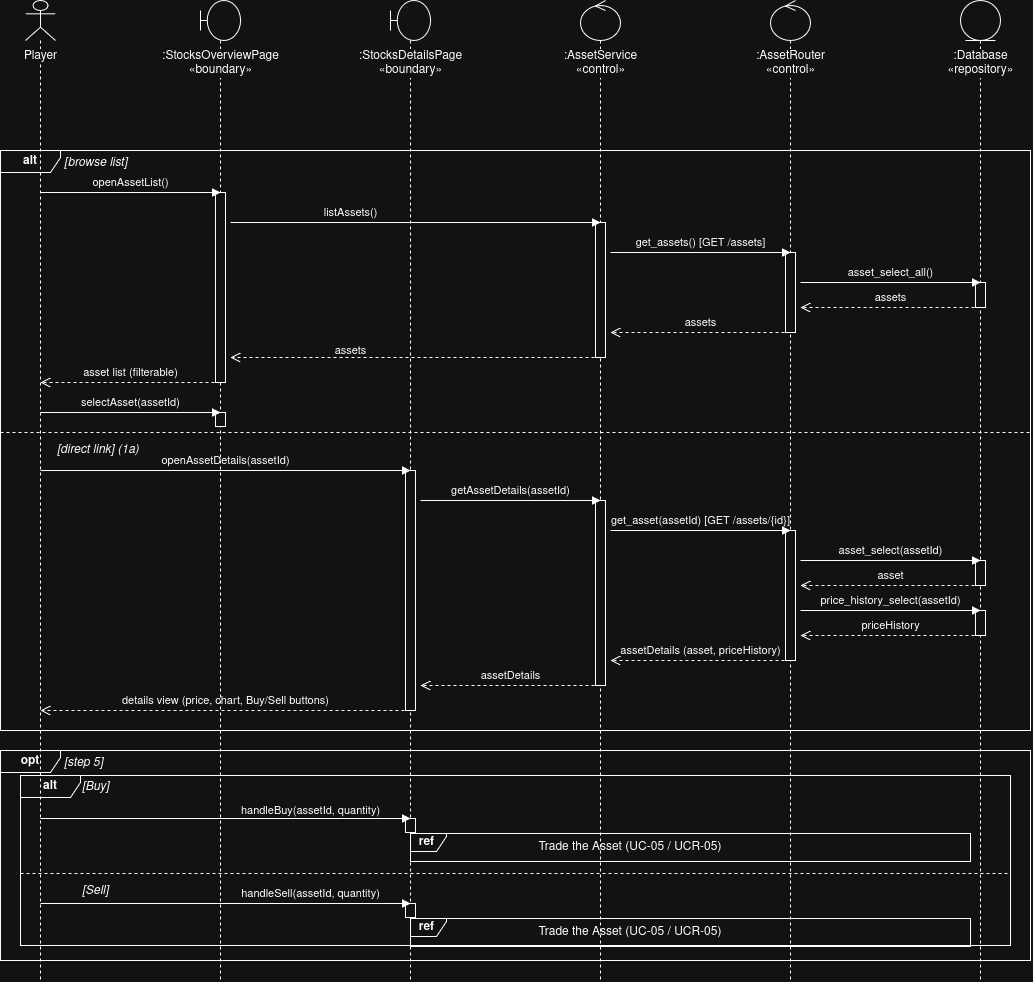

The diagram above was exported from draw.io. Its source (the exported page's mxGraphModel, read from the mxfile embedded in the PNG):
<mxGraphModel dx="1172" dy="911" grid="1" gridSize="10" guides="1" tooltips="1" connect="1" arrows="1" fold="1" page="1" pageScale="1" pageWidth="1150" pageHeight="1060" math="0" shadow="0">
  <root>
    <mxCell id="0" />
    <mxCell id="1" parent="0" />
    <mxCell id="ll_user" parent="1" style="shape=umlLifeline;participant=umlActor;perimeter=lifelinePerimeter;whiteSpace=nowrap;html=1;container=1;dropTarget=0;collapsible=0;recursiveResize=0;outlineConnect=0;portConstraint=eastwest;verticalAlign=top;spacingTop=42;labelBackgroundColor=#ffffff;size=40;" value="Player" vertex="1">
      <mxGeometry height="980" width="30" x="55" y="40" as="geometry" />
    </mxCell>
    <mxCell id="ll_overview" parent="1" style="shape=umlLifeline;participant=umlBoundary;perimeter=lifelinePerimeter;whiteSpace=nowrap;html=1;container=1;dropTarget=0;collapsible=0;recursiveResize=0;outlineConnect=0;portConstraint=eastwest;verticalAlign=top;spacingTop=42;labelBackgroundColor=#ffffff;size=40;" value="&lt;div&gt;:StocksOverviewPage&lt;/div&gt;&amp;laquo;boundary&amp;raquo;" vertex="1">
      <mxGeometry height="980" width="40" x="230" y="40" as="geometry" />
    </mxCell>
    <mxCell id="ll_details" parent="1" style="shape=umlLifeline;participant=umlBoundary;perimeter=lifelinePerimeter;whiteSpace=nowrap;html=1;container=1;dropTarget=0;collapsible=0;recursiveResize=0;outlineConnect=0;portConstraint=eastwest;verticalAlign=top;spacingTop=42;labelBackgroundColor=#ffffff;size=40;" value="&lt;div&gt;:StocksDetailsPage&lt;/div&gt;&amp;laquo;boundary&amp;raquo;" vertex="1">
      <mxGeometry height="980" width="40" x="420" y="40" as="geometry" />
    </mxCell>
    <mxCell id="ll_service" parent="1" style="shape=umlLifeline;participant=umlControl;perimeter=lifelinePerimeter;whiteSpace=nowrap;html=1;container=1;dropTarget=0;collapsible=0;recursiveResize=0;outlineConnect=0;portConstraint=eastwest;verticalAlign=top;spacingTop=42;labelBackgroundColor=#ffffff;size=40;" value="&lt;div&gt;:AssetService&lt;/div&gt;&amp;laquo;control&amp;raquo;" vertex="1">
      <mxGeometry height="980" width="40" x="610" y="40" as="geometry" />
    </mxCell>
    <mxCell id="ll_router" parent="1" style="shape=umlLifeline;participant=umlControl;perimeter=lifelinePerimeter;whiteSpace=nowrap;html=1;container=1;dropTarget=0;collapsible=0;recursiveResize=0;outlineConnect=0;portConstraint=eastwest;verticalAlign=top;spacingTop=42;labelBackgroundColor=#ffffff;size=40;" value="&lt;div&gt;:AssetRouter&lt;/div&gt;&amp;laquo;control&amp;raquo;" vertex="1">
      <mxGeometry height="980" width="40" x="800" y="40" as="geometry" />
    </mxCell>
    <mxCell id="ll_db" parent="1" style="shape=umlLifeline;participant=umlEntity;perimeter=lifelinePerimeter;whiteSpace=nowrap;html=1;container=1;dropTarget=0;collapsible=0;recursiveResize=0;outlineConnect=0;portConstraint=eastwest;verticalAlign=top;spacingTop=42;labelBackgroundColor=#ffffff;size=40;" value="&lt;div&gt;:Database&lt;/div&gt;&amp;laquo;repository&amp;raquo;" vertex="1">
      <mxGeometry height="980" width="40" x="990" y="40" as="geometry" />
    </mxCell>
    <mxCell id="act_ov1" parent="1" style="html=1;points=[];perimeter=orthogonalPerimeter;fillColor=#ffffff;" value="" vertex="1">
      <mxGeometry height="190" width="10" x="245" y="232" as="geometry" />
    </mxCell>
    <mxCell id="act_sv1" parent="1" style="html=1;points=[];perimeter=orthogonalPerimeter;fillColor=#ffffff;" value="" vertex="1">
      <mxGeometry height="135" width="10" x="625" y="262" as="geometry" />
    </mxCell>
    <mxCell id="act_rt1" parent="1" style="html=1;points=[];perimeter=orthogonalPerimeter;fillColor=#ffffff;" value="" vertex="1">
      <mxGeometry height="80" width="10" x="815" y="292" as="geometry" />
    </mxCell>
    <mxCell id="act_db1" parent="1" style="html=1;points=[];perimeter=orthogonalPerimeter;fillColor=#ffffff;" value="" vertex="1">
      <mxGeometry height="25" width="10" x="1005" y="322" as="geometry" />
    </mxCell>
    <mxCell id="act_ov2" parent="1" style="html=1;points=[];perimeter=orthogonalPerimeter;fillColor=#ffffff;" value="" vertex="1">
      <mxGeometry height="14" width="10" x="245" y="452" as="geometry" />
    </mxCell>
    <mxCell id="act_dt1" parent="1" style="html=1;points=[];perimeter=orthogonalPerimeter;fillColor=#ffffff;" value="" vertex="1">
      <mxGeometry height="240" width="10" x="435" y="510" as="geometry" />
    </mxCell>
    <mxCell id="act_sv2" parent="1" style="html=1;points=[];perimeter=orthogonalPerimeter;fillColor=#ffffff;" value="" vertex="1">
      <mxGeometry height="185" width="10" x="625" y="540" as="geometry" />
    </mxCell>
    <mxCell id="act_rt2" parent="1" style="html=1;points=[];perimeter=orthogonalPerimeter;fillColor=#ffffff;" value="" vertex="1">
      <mxGeometry height="130" width="10" x="815" y="570" as="geometry" />
    </mxCell>
    <mxCell id="act_db2" parent="1" style="html=1;points=[];perimeter=orthogonalPerimeter;fillColor=#ffffff;" value="" vertex="1">
      <mxGeometry height="25" width="10" x="1005" y="600" as="geometry" />
    </mxCell>
    <mxCell id="act_db3" parent="1" style="html=1;points=[];perimeter=orthogonalPerimeter;fillColor=#ffffff;" value="" vertex="1">
      <mxGeometry height="25" width="10" x="1005" y="650" as="geometry" />
    </mxCell>
    <mxCell id="act_dt2" parent="1" style="html=1;points=[];perimeter=orthogonalPerimeter;fillColor=#ffffff;" value="" vertex="1">
      <mxGeometry height="14" width="10" x="435" y="858" as="geometry" />
    </mxCell>
    <mxCell id="act_dt3" parent="1" style="html=1;points=[];perimeter=orthogonalPerimeter;fillColor=#ffffff;" value="" vertex="1">
      <mxGeometry height="14" width="10" x="435" y="943" as="geometry" />
    </mxCell>
    <mxCell id="f_alt" parent="1" style="shape=umlFrame;whiteSpace=wrap;html=1;width=60;height=22;fillColor=none;fontStyle=1;" value="alt" vertex="1">
      <mxGeometry height="580" width="1030" x="30" y="190" as="geometry" />
    </mxCell>
    <mxCell id="g_browse" parent="1" style="text;html=1;align=left;verticalAlign=middle;fontStyle=2;" value="[browse list]" vertex="1">
      <mxGeometry height="22" width="250" x="92" y="190" as="geometry" />
    </mxCell>
    <mxCell id="m1" edge="1" parent="1" style="html=1;verticalAlign=bottom;endArrow=block;endFill=1;rounded=0;labelBackgroundColor=none;" value="openAssetList()">
      <mxGeometry relative="1" as="geometry">
        <mxPoint x="70" y="232" as="sourcePoint" />
        <mxPoint x="250" y="232" as="targetPoint" />
      </mxGeometry>
    </mxCell>
    <mxCell id="m2" edge="1" parent="1" style="html=1;verticalAlign=bottom;endArrow=block;endFill=1;rounded=0;labelBackgroundColor=none;" value="listAssets()">
      <mxGeometry relative="1" x="-0.3514" as="geometry">
        <mxPoint as="offset" />
        <mxPoint x="260" y="262" as="sourcePoint" />
        <mxPoint x="630" y="262" as="targetPoint" />
      </mxGeometry>
    </mxCell>
    <mxCell id="m3" edge="1" parent="1" style="html=1;verticalAlign=bottom;endArrow=block;endFill=1;rounded=0;labelBackgroundColor=none;" value="get_assets()  [GET /assets]">
      <mxGeometry relative="1" as="geometry">
        <mxPoint x="640" y="292" as="sourcePoint" />
        <mxPoint x="820" y="292" as="targetPoint" />
      </mxGeometry>
    </mxCell>
    <mxCell id="m4" edge="1" parent="1" style="html=1;verticalAlign=bottom;endArrow=block;endFill=1;rounded=0;labelBackgroundColor=none;" value="asset_select_all()">
      <mxGeometry relative="1" as="geometry">
        <mxPoint x="830" y="322" as="sourcePoint" />
        <mxPoint x="1010" y="322" as="targetPoint" />
      </mxGeometry>
    </mxCell>
    <mxCell id="m5" edge="1" parent="1" style="html=1;verticalAlign=bottom;endArrow=open;endSize=8;dashed=1;rounded=0;labelBackgroundColor=none;" value="assets">
      <mxGeometry relative="1" as="geometry">
        <mxPoint x="1010" y="347" as="sourcePoint" />
        <mxPoint x="830" y="347" as="targetPoint" />
      </mxGeometry>
    </mxCell>
    <mxCell id="m6" edge="1" parent="1" style="html=1;verticalAlign=bottom;endArrow=open;endSize=8;dashed=1;rounded=0;labelBackgroundColor=none;" value="assets">
      <mxGeometry relative="1" as="geometry">
        <mxPoint x="820" y="372" as="sourcePoint" />
        <mxPoint x="640" y="372" as="targetPoint" />
      </mxGeometry>
    </mxCell>
    <mxCell id="m7" edge="1" parent="1" style="html=1;verticalAlign=bottom;endArrow=open;endSize=8;dashed=1;rounded=0;labelBackgroundColor=none;" value="assets">
      <mxGeometry relative="1" x="0.3514" y="3" as="geometry">
        <mxPoint as="offset" />
        <mxPoint x="630" y="397" as="sourcePoint" />
        <mxPoint x="260" y="397" as="targetPoint" />
      </mxGeometry>
    </mxCell>
    <mxCell id="m8" edge="1" parent="1" style="html=1;verticalAlign=bottom;endArrow=open;endSize=8;dashed=1;rounded=0;labelBackgroundColor=none;" value="asset list (filterable)">
      <mxGeometry relative="1" as="geometry">
        <mxPoint x="250" y="422" as="sourcePoint" />
        <mxPoint x="70" y="422" as="targetPoint" />
      </mxGeometry>
    </mxCell>
    <mxCell id="m9" edge="1" parent="1" style="html=1;verticalAlign=bottom;endArrow=block;endFill=1;rounded=0;labelBackgroundColor=none;" value="selectAsset(assetId)">
      <mxGeometry relative="1" as="geometry">
        <mxPoint x="70" y="452" as="sourcePoint" />
        <mxPoint x="250" y="452" as="targetPoint" />
      </mxGeometry>
    </mxCell>
    <mxCell id="d_alt" edge="1" parent="1" style="endArrow=none;dashed=1;html=1;rounded=0;" value="">
      <mxGeometry relative="1" as="geometry">
        <mxPoint x="30" y="472" as="sourcePoint" />
        <mxPoint x="1060" y="472" as="targetPoint" />
      </mxGeometry>
    </mxCell>
    <mxCell id="g_direct" parent="1" style="text;html=1;align=left;verticalAlign=middle;fontStyle=2;" value="[direct link] (1a)" vertex="1">
      <mxGeometry height="20" width="150" x="85" y="478" as="geometry" />
    </mxCell>
    <mxCell id="m10" edge="1" parent="1" style="html=1;verticalAlign=bottom;endArrow=block;endFill=1;rounded=0;labelBackgroundColor=none;" value="openAssetDetails(assetId)">
      <mxGeometry relative="1" as="geometry">
        <mxPoint x="70" y="510" as="sourcePoint" />
        <mxPoint x="440" y="510" as="targetPoint" />
      </mxGeometry>
    </mxCell>
    <mxCell id="m11" edge="1" parent="1" style="html=1;verticalAlign=bottom;endArrow=block;endFill=1;rounded=0;labelBackgroundColor=none;" value="getAssetDetails(assetId)">
      <mxGeometry relative="1" as="geometry">
        <mxPoint x="450" y="540" as="sourcePoint" />
        <mxPoint x="630" y="540" as="targetPoint" />
      </mxGeometry>
    </mxCell>
    <mxCell id="m12" edge="1" parent="1" style="html=1;verticalAlign=bottom;endArrow=block;endFill=1;rounded=0;labelBackgroundColor=none;" value="get_asset(assetId)  [GET /assets/{id}]">
      <mxGeometry relative="1" as="geometry">
        <mxPoint x="640" y="570" as="sourcePoint" />
        <mxPoint x="820" y="570" as="targetPoint" />
      </mxGeometry>
    </mxCell>
    <mxCell id="m13" edge="1" parent="1" style="html=1;verticalAlign=bottom;endArrow=block;endFill=1;rounded=0;labelBackgroundColor=none;" value="asset_select(assetId)">
      <mxGeometry relative="1" as="geometry">
        <mxPoint x="830" y="600" as="sourcePoint" />
        <mxPoint x="1010" y="600" as="targetPoint" />
      </mxGeometry>
    </mxCell>
    <mxCell id="m14" edge="1" parent="1" style="html=1;verticalAlign=bottom;endArrow=open;endSize=8;dashed=1;rounded=0;labelBackgroundColor=none;" value="asset">
      <mxGeometry relative="1" as="geometry">
        <mxPoint x="1010" y="625" as="sourcePoint" />
        <mxPoint x="830" y="625" as="targetPoint" />
      </mxGeometry>
    </mxCell>
    <mxCell id="m15" edge="1" parent="1" style="html=1;verticalAlign=bottom;endArrow=block;endFill=1;rounded=0;labelBackgroundColor=none;" value="price_history_select(assetId)">
      <mxGeometry relative="1" as="geometry">
        <mxPoint x="830" y="650" as="sourcePoint" />
        <mxPoint x="1010" y="650" as="targetPoint" />
      </mxGeometry>
    </mxCell>
    <mxCell id="m16" edge="1" parent="1" style="html=1;verticalAlign=bottom;endArrow=open;endSize=8;dashed=1;rounded=0;labelBackgroundColor=none;" value="priceHistory">
      <mxGeometry relative="1" as="geometry">
        <mxPoint x="1010" y="675" as="sourcePoint" />
        <mxPoint x="830" y="675" as="targetPoint" />
      </mxGeometry>
    </mxCell>
    <mxCell id="m17" edge="1" parent="1" style="html=1;verticalAlign=bottom;endArrow=open;endSize=8;dashed=1;rounded=0;labelBackgroundColor=none;" value="assetDetails (asset, priceHistory)">
      <mxGeometry relative="1" as="geometry">
        <mxPoint x="820" y="700" as="sourcePoint" />
        <mxPoint x="640" y="700" as="targetPoint" />
      </mxGeometry>
    </mxCell>
    <mxCell id="m18" edge="1" parent="1" style="html=1;verticalAlign=bottom;endArrow=open;endSize=8;dashed=1;rounded=0;labelBackgroundColor=none;" value="assetDetails">
      <mxGeometry relative="1" as="geometry">
        <mxPoint x="630" y="725" as="sourcePoint" />
        <mxPoint x="450" y="725" as="targetPoint" />
      </mxGeometry>
    </mxCell>
    <mxCell id="m19" edge="1" parent="1" style="html=1;verticalAlign=bottom;endArrow=open;endSize=8;dashed=1;rounded=0;labelBackgroundColor=none;" value="details view (price, chart, Buy/Sell buttons)">
      <mxGeometry relative="1" as="geometry">
        <mxPoint x="440" y="750" as="sourcePoint" />
        <mxPoint x="70" y="750" as="targetPoint" />
      </mxGeometry>
    </mxCell>
    <mxCell id="f_opt" parent="1" style="shape=umlFrame;whiteSpace=wrap;html=1;width=60;height=22;fillColor=none;fontStyle=1;" value="opt" vertex="1">
      <mxGeometry height="210" width="1030" x="30" y="790" as="geometry" />
    </mxCell>
    <mxCell id="g_opt" parent="1" style="text;html=1;align=left;verticalAlign=middle;fontStyle=2;" value="[step 5]" vertex="1">
      <mxGeometry height="22" width="200" x="92" y="790" as="geometry" />
    </mxCell>
    <mxCell id="f_alt2" parent="1" style="shape=umlFrame;whiteSpace=wrap;html=1;width=60;height=22;fillColor=none;fontStyle=1;" value="alt" vertex="1">
      <mxGeometry height="170" width="990" x="50" y="815" as="geometry" />
    </mxCell>
    <mxCell id="g_buy" parent="1" style="text;html=1;align=left;verticalAlign=middle;fontStyle=2;" value="[Buy]" vertex="1">
      <mxGeometry height="20" width="100" x="110" y="815" as="geometry" />
    </mxCell>
    <mxCell id="m20" edge="1" parent="1" style="html=1;verticalAlign=bottom;endArrow=block;endFill=1;rounded=0;labelBackgroundColor=none;" value="handleBuy(assetId, quantity)">
      <mxGeometry relative="1" x="0.4595" y="-2" as="geometry">
        <mxPoint as="offset" />
        <mxPoint x="70" y="858" as="sourcePoint" />
        <mxPoint x="440" y="858" as="targetPoint" />
      </mxGeometry>
    </mxCell>
    <mxCell id="ref_buy" parent="1" style="shape=umlFrame;whiteSpace=wrap;html=1;width=36;height=18;align=center;verticalAlign=middle;fillColor=none;" value="&lt;b&gt;ref&amp;nbsp;&lt;/b&gt;" vertex="1">
      <mxGeometry height="28" width="560" x="440" y="873" as="geometry" />
    </mxCell>
    <mxCell id="ref_buy_label" parent="1" style="text;html=1;whiteSpace=wrap;strokeColor=none;fillColor=none;align=center;verticalAlign=middle;rounded=0;" value="Trade the Asset (UC-05 / UCR-05)" vertex="1">
      <mxGeometry height="28" width="400" x="460" y="873" as="geometry" />
    </mxCell>
    <mxCell id="d_alt2" edge="1" parent="1" style="endArrow=none;dashed=1;html=1;rounded=0;" value="">
      <mxGeometry relative="1" as="geometry">
        <mxPoint x="50" y="913" as="sourcePoint" />
        <mxPoint x="1040" y="913" as="targetPoint" />
      </mxGeometry>
    </mxCell>
    <mxCell id="g_sell" parent="1" style="text;html=1;align=left;verticalAlign=middle;fontStyle=2;" value="[Sell]" vertex="1">
      <mxGeometry height="20" width="100" x="110" y="919" as="geometry" />
    </mxCell>
    <mxCell id="m21" edge="1" parent="1" style="html=1;verticalAlign=bottom;endArrow=block;endFill=1;rounded=0;labelBackgroundColor=none;" value="handleSell(assetId, quantity)">
      <mxGeometry relative="1" x="0.4595" as="geometry">
        <mxPoint as="offset" />
        <mxPoint x="70" y="943" as="sourcePoint" />
        <mxPoint x="440" y="943" as="targetPoint" />
      </mxGeometry>
    </mxCell>
    <mxCell id="ref_sell" parent="1" style="shape=umlFrame;whiteSpace=wrap;html=1;width=36;height=18;align=center;verticalAlign=middle;fillColor=none;" value="&lt;b&gt;ref&amp;nbsp;&lt;/b&gt;" vertex="1">
      <mxGeometry height="28" width="560" x="440" y="958" as="geometry" />
    </mxCell>
    <mxCell id="ref_sell_label" parent="1" style="text;html=1;whiteSpace=wrap;strokeColor=none;fillColor=none;align=center;verticalAlign=middle;rounded=0;" value="Trade the Asset (UC-05 / UCR-05)" vertex="1">
      <mxGeometry height="28" width="400" x="460" y="958" as="geometry" />
    </mxCell>
  </root>
</mxGraphModel>